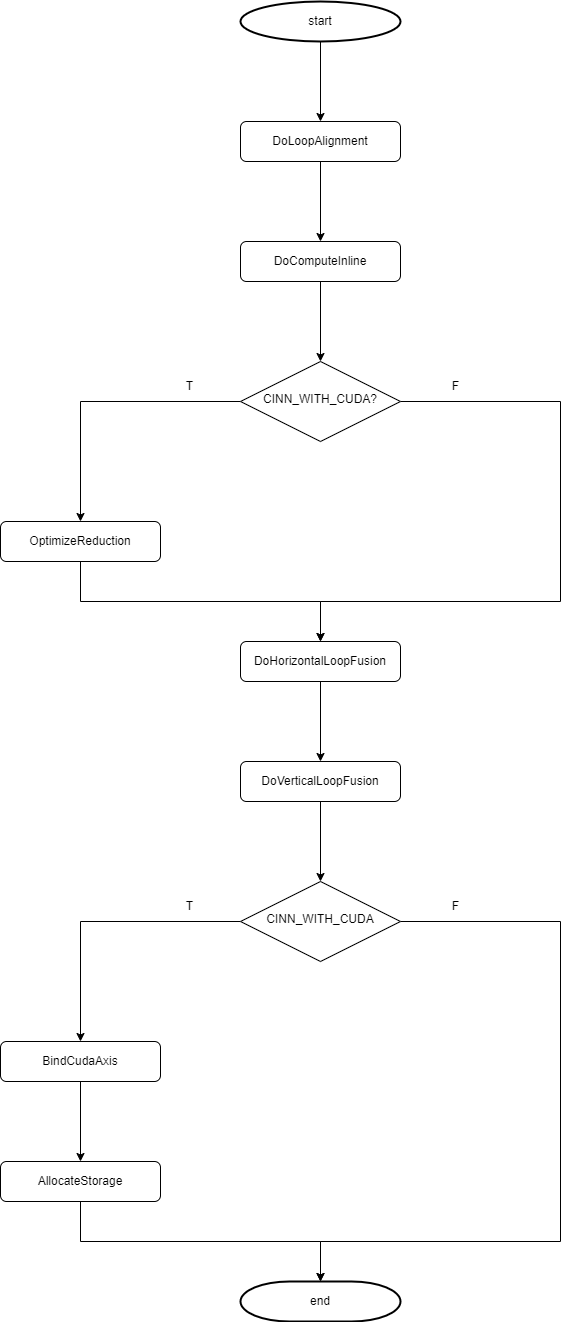

The diagram above was exported from draw.io. Its source (the exported page's mxGraphModel, read from the mxfile embedded in the PNG):
<mxGraphModel dx="929" dy="1915" grid="1" gridSize="10" guides="1" tooltips="1" connect="1" arrows="1" fold="1" page="1" pageScale="1" pageWidth="827" pageHeight="1169" math="0" shadow="0">
  <root>
    <mxCell id="0" />
    <mxCell id="1" parent="0" />
    <mxCell id="1mMUqDxdNUbzrhTkWsHc-2" style="edgeStyle=orthogonalEdgeStyle;rounded=0;orthogonalLoop=1;jettySize=auto;html=1;entryX=0.5;entryY=0;entryDx=0;entryDy=0;" parent="1" source="1mMUqDxdNUbzrhTkWsHc-4" target="1mMUqDxdNUbzrhTkWsHc-20" edge="1">
      <mxGeometry relative="1" as="geometry">
        <Array as="points">
          <mxPoint x="800" y="80" />
          <mxPoint x="800" y="280" />
          <mxPoint x="560" y="280" />
        </Array>
        <mxPoint x="800" y="200" as="targetPoint" />
      </mxGeometry>
    </mxCell>
    <mxCell id="1mMUqDxdNUbzrhTkWsHc-19" style="edgeStyle=orthogonalEdgeStyle;rounded=0;orthogonalLoop=1;jettySize=auto;html=1;entryX=0.5;entryY=0;entryDx=0;entryDy=0;" parent="1" source="1mMUqDxdNUbzrhTkWsHc-4" target="1mMUqDxdNUbzrhTkWsHc-18" edge="1">
      <mxGeometry relative="1" as="geometry" />
    </mxCell>
    <mxCell id="1mMUqDxdNUbzrhTkWsHc-4" value="CINN_WITH_CUDA?" style="rhombus;whiteSpace=wrap;html=1;shadow=0;fontFamily=Helvetica;fontSize=12;align=center;strokeWidth=1;spacing=6;spacingTop=-4;" parent="1" vertex="1">
      <mxGeometry x="480" y="40" width="160" height="80" as="geometry" />
    </mxCell>
    <mxCell id="1mMUqDxdNUbzrhTkWsHc-6" value="F" style="text;html=1;align=center;verticalAlign=middle;resizable=0;points=[];autosize=1;strokeColor=none;fillColor=none;" parent="1" vertex="1">
      <mxGeometry x="680" y="50" width="30" height="30" as="geometry" />
    </mxCell>
    <mxCell id="1mMUqDxdNUbzrhTkWsHc-10" value="T" style="text;html=1;align=center;verticalAlign=middle;resizable=0;points=[];autosize=1;strokeColor=none;fillColor=none;" parent="1" vertex="1">
      <mxGeometry x="413.5" y="50" width="30" height="30" as="geometry" />
    </mxCell>
    <mxCell id="1mMUqDxdNUbzrhTkWsHc-17" style="edgeStyle=orthogonalEdgeStyle;rounded=0;orthogonalLoop=1;jettySize=auto;html=1;entryX=0.5;entryY=0;entryDx=0;entryDy=0;" parent="1" source="1mMUqDxdNUbzrhTkWsHc-14" target="1mMUqDxdNUbzrhTkWsHc-4" edge="1">
      <mxGeometry relative="1" as="geometry" />
    </mxCell>
    <mxCell id="1mMUqDxdNUbzrhTkWsHc-14" value="DoComputeInline" style="rounded=1;whiteSpace=wrap;html=1;" parent="1" vertex="1">
      <mxGeometry x="480" y="-80" width="160" height="40" as="geometry" />
    </mxCell>
    <mxCell id="1mMUqDxdNUbzrhTkWsHc-16" style="edgeStyle=orthogonalEdgeStyle;rounded=0;orthogonalLoop=1;jettySize=auto;html=1;entryX=0.5;entryY=0;entryDx=0;entryDy=0;" parent="1" source="1mMUqDxdNUbzrhTkWsHc-15" target="1mMUqDxdNUbzrhTkWsHc-14" edge="1">
      <mxGeometry relative="1" as="geometry" />
    </mxCell>
    <mxCell id="1mMUqDxdNUbzrhTkWsHc-15" value="DoLoopAlignment" style="rounded=1;whiteSpace=wrap;html=1;" parent="1" vertex="1">
      <mxGeometry x="480" y="-200" width="160" height="40" as="geometry" />
    </mxCell>
    <mxCell id="1mMUqDxdNUbzrhTkWsHc-21" style="edgeStyle=orthogonalEdgeStyle;rounded=0;orthogonalLoop=1;jettySize=auto;html=1;entryX=0.5;entryY=0;entryDx=0;entryDy=0;" parent="1" source="1mMUqDxdNUbzrhTkWsHc-18" target="1mMUqDxdNUbzrhTkWsHc-20" edge="1">
      <mxGeometry relative="1" as="geometry">
        <Array as="points">
          <mxPoint x="320" y="280" />
          <mxPoint x="560" y="280" />
        </Array>
      </mxGeometry>
    </mxCell>
    <mxCell id="1mMUqDxdNUbzrhTkWsHc-18" value="OptimizeReduction" style="rounded=1;whiteSpace=wrap;html=1;" parent="1" vertex="1">
      <mxGeometry x="240" y="200" width="160" height="40" as="geometry" />
    </mxCell>
    <mxCell id="1mMUqDxdNUbzrhTkWsHc-28" style="edgeStyle=orthogonalEdgeStyle;rounded=0;orthogonalLoop=1;jettySize=auto;html=1;entryX=0.5;entryY=0;entryDx=0;entryDy=0;" parent="1" source="1mMUqDxdNUbzrhTkWsHc-20" target="1mMUqDxdNUbzrhTkWsHc-22" edge="1">
      <mxGeometry relative="1" as="geometry" />
    </mxCell>
    <mxCell id="1mMUqDxdNUbzrhTkWsHc-20" value="DoHorizontalLoopFusion" style="rounded=1;whiteSpace=wrap;html=1;" parent="1" vertex="1">
      <mxGeometry x="480" y="320" width="160" height="40" as="geometry" />
    </mxCell>
    <mxCell id="1mMUqDxdNUbzrhTkWsHc-29" style="edgeStyle=orthogonalEdgeStyle;rounded=0;orthogonalLoop=1;jettySize=auto;html=1;entryX=0.5;entryY=0;entryDx=0;entryDy=0;" parent="1" source="1mMUqDxdNUbzrhTkWsHc-22" target="1mMUqDxdNUbzrhTkWsHc-24" edge="1">
      <mxGeometry relative="1" as="geometry" />
    </mxCell>
    <mxCell id="1mMUqDxdNUbzrhTkWsHc-22" value="DoVerticalLoopFusion" style="rounded=1;whiteSpace=wrap;html=1;" parent="1" vertex="1">
      <mxGeometry x="480" y="440" width="160" height="40" as="geometry" />
    </mxCell>
    <mxCell id="1mMUqDxdNUbzrhTkWsHc-23" style="edgeStyle=orthogonalEdgeStyle;rounded=0;orthogonalLoop=1;jettySize=auto;html=1;entryX=0.5;entryY=0;entryDx=0;entryDy=0;" parent="1" source="1mMUqDxdNUbzrhTkWsHc-24" target="1mMUqDxdNUbzrhTkWsHc-27" edge="1">
      <mxGeometry relative="1" as="geometry" />
    </mxCell>
    <mxCell id="V671DuzN_Tdp3aL0RtBH-3" style="edgeStyle=orthogonalEdgeStyle;rounded=0;orthogonalLoop=1;jettySize=auto;html=1;entryX=0.5;entryY=0;entryDx=0;entryDy=0;entryPerimeter=0;" edge="1" parent="1" source="1mMUqDxdNUbzrhTkWsHc-24" target="WDu9sQbtez3FDf_P8cbn-2">
      <mxGeometry relative="1" as="geometry">
        <Array as="points">
          <mxPoint x="800" y="600" />
          <mxPoint x="800" y="920" />
          <mxPoint x="560" y="920" />
        </Array>
      </mxGeometry>
    </mxCell>
    <mxCell id="1mMUqDxdNUbzrhTkWsHc-24" value="CINN_WITH_CUDA" style="rhombus;whiteSpace=wrap;html=1;shadow=0;fontFamily=Helvetica;fontSize=12;align=center;strokeWidth=1;spacing=6;spacingTop=-4;" parent="1" vertex="1">
      <mxGeometry x="480" y="560" width="160" height="80" as="geometry" />
    </mxCell>
    <mxCell id="1mMUqDxdNUbzrhTkWsHc-25" value="F" style="text;html=1;align=center;verticalAlign=middle;resizable=0;points=[];autosize=1;strokeColor=none;fillColor=none;" parent="1" vertex="1">
      <mxGeometry x="680" y="570" width="30" height="30" as="geometry" />
    </mxCell>
    <mxCell id="1mMUqDxdNUbzrhTkWsHc-26" value="T" style="text;html=1;align=center;verticalAlign=middle;resizable=0;points=[];autosize=1;strokeColor=none;fillColor=none;" parent="1" vertex="1">
      <mxGeometry x="413.5" y="570" width="30" height="30" as="geometry" />
    </mxCell>
    <mxCell id="1mMUqDxdNUbzrhTkWsHc-31" style="edgeStyle=orthogonalEdgeStyle;rounded=0;orthogonalLoop=1;jettySize=auto;html=1;" parent="1" source="1mMUqDxdNUbzrhTkWsHc-27" target="1mMUqDxdNUbzrhTkWsHc-30" edge="1">
      <mxGeometry relative="1" as="geometry" />
    </mxCell>
    <mxCell id="1mMUqDxdNUbzrhTkWsHc-27" value="BindCudaAxis" style="rounded=1;whiteSpace=wrap;html=1;" parent="1" vertex="1">
      <mxGeometry x="240" y="720" width="160" height="40" as="geometry" />
    </mxCell>
    <mxCell id="V671DuzN_Tdp3aL0RtBH-2" style="edgeStyle=orthogonalEdgeStyle;rounded=0;orthogonalLoop=1;jettySize=auto;html=1;" edge="1" parent="1" source="1mMUqDxdNUbzrhTkWsHc-30" target="WDu9sQbtez3FDf_P8cbn-2">
      <mxGeometry relative="1" as="geometry">
        <Array as="points">
          <mxPoint x="320" y="920" />
          <mxPoint x="560" y="920" />
        </Array>
      </mxGeometry>
    </mxCell>
    <mxCell id="1mMUqDxdNUbzrhTkWsHc-30" value="AllocateStorage" style="rounded=1;whiteSpace=wrap;html=1;" parent="1" vertex="1">
      <mxGeometry x="240" y="840" width="160" height="40" as="geometry" />
    </mxCell>
    <mxCell id="V671DuzN_Tdp3aL0RtBH-1" style="edgeStyle=orthogonalEdgeStyle;rounded=0;orthogonalLoop=1;jettySize=auto;html=1;entryX=0.5;entryY=0;entryDx=0;entryDy=0;" edge="1" parent="1" source="WDu9sQbtez3FDf_P8cbn-1" target="1mMUqDxdNUbzrhTkWsHc-15">
      <mxGeometry relative="1" as="geometry" />
    </mxCell>
    <mxCell id="WDu9sQbtez3FDf_P8cbn-1" value="start" style="strokeWidth=2;html=1;shape=mxgraph.flowchart.start_1;whiteSpace=wrap;" vertex="1" parent="1">
      <mxGeometry x="480" y="-320" width="160" height="40" as="geometry" />
    </mxCell>
    <mxCell id="WDu9sQbtez3FDf_P8cbn-2" value="end" style="strokeWidth=2;html=1;shape=mxgraph.flowchart.terminator;whiteSpace=wrap;" vertex="1" parent="1">
      <mxGeometry x="480" y="960" width="160" height="40" as="geometry" />
    </mxCell>
  </root>
</mxGraphModel>